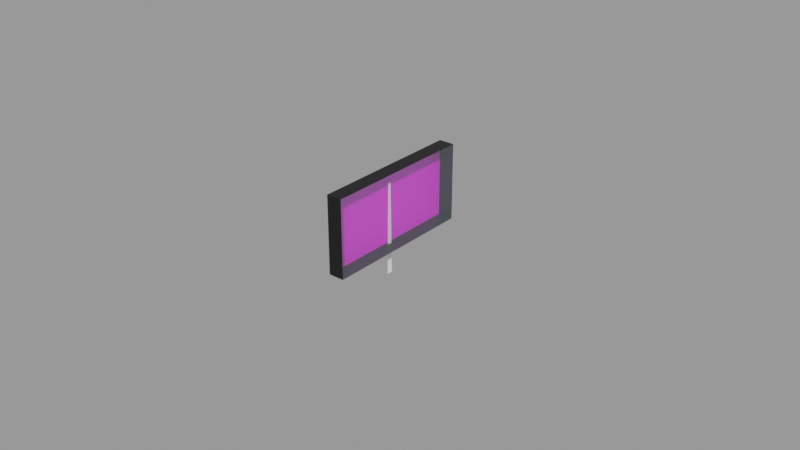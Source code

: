 # Source: ammeter.blend  (saved by Blender 2.83.18; exported with 4.5.12 LTS)
import bpy
from mathutils import Matrix  # noqa: F401  (used for matrix-valued properties, if any)

bpy.ops.wm.read_factory_settings(use_empty=True)
scene = bpy.context.scene
scene.name = 'Empty'

# ---- images (referenced by path relative to the original .blend; pixels are not part of the script)
import os
ASSET_DIR = os.environ.get("B2B_ASSET_DIR", "")  # directory of the original .blend (textures are referenced by path, not embedded)
HERE = os.path.dirname(os.path.abspath(__file__))  # packed textures are extracted next to this script under _unpacked/

def load_image(name, relpath, width, height, colorspace="sRGB"):
    """Load a texture the original file referenced (path relative to the .blend, or extracted next to this script)."""
    p = next((c for c in (os.path.join(HERE, relpath), os.path.join(ASSET_DIR, relpath)) if relpath and os.path.exists(c)), "")
    if p:
        img = bpy.data.images.load(p, check_existing=True)
        img.name = name
    else:  # same state as the original file: an image datablock whose file is absent (Cycles renders it pink)
        img = bpy.data.images.new(name, width, height)
        img.source = "FILE"
        img.filepath = "//" + (relpath or name)
    img.colorspace_settings.name = colorspace
    return img
img_ammeter_png = load_image('ammeter.png', 'ammeter.png', 1024, 1024, 'sRGB')

# ---- materials (node trees are filled in below, after node groups)
mat_facematerial = bpy.data.materials.new('FaceMaterial')
mat_facematerial.use_transparent_shadow = False
mat_needlematerial = bpy.data.materials.new('NeedleMaterial')
mat_needlematerial.use_transparent_shadow = False
mat_glassmaterial = bpy.data.materials.new('GlassMaterial')
mat_glassmaterial.surface_render_method = 'BLENDED'
mat_glassmaterial.blend_method = 'BLEND'
mat_casematerial = bpy.data.materials.new('CaseMaterial')
mat_casematerial.use_transparent_shadow = False

# ---- material node trees
mat_facematerial.use_nodes = True; mat_facematerial.node_tree.nodes.clear()
_N = mat_facematerial.node_tree.nodes; _L = mat_facematerial.node_tree.links
n0 = _N.new('ShaderNodeBsdfPrincipled'); n0.name = 'Principled BSDF'; n0.location = (10, 300)
n0.distribution = 'GGX'
n0.subsurface_method = 'BURLEY'
n0.inputs[3].default_value = 1.45
n0.inputs[27].default_value = (0.0, 0.0, 0.0, 1.0)
n0.inputs[28].default_value = 1.0
n1 = _N.new('ShaderNodeOutputMaterial'); n1.name = 'Material Output'; n1.location = (300, 300)
n2 = _N.new('ShaderNodeTexImage'); n2.name = 'Image Texture'; n2.location = (-280, 280)
n2.image = img_ammeter_png
_L.new(n0.outputs[0], n1.inputs[0])
_L.new(n2.outputs[0], n0.inputs[0])
n1.is_active_output = True
mat_needlematerial.use_nodes = True; mat_needlematerial.node_tree.nodes.clear()
_N = mat_needlematerial.node_tree.nodes; _L = mat_needlematerial.node_tree.links
n0 = _N.new('ShaderNodeBsdfPrincipled'); n0.name = 'Principled BSDF'; n0.location = (10, 300)
n0.distribution = 'GGX'
n0.subsurface_method = 'BURLEY'
n0.inputs[0].default_value = (1.0, 1.0, 1.0, 1.0)
n0.inputs[3].default_value = 1.45
n0.inputs[27].default_value = (0.0, 0.0, 0.0, 1.0)
n0.inputs[28].default_value = 1.0
n1 = _N.new('ShaderNodeOutputMaterial'); n1.name = 'Material Output'; n1.location = (300, 300)
_L.new(n0.outputs[0], n1.inputs[0])
n1.is_active_output = True
mat_glassmaterial.use_nodes = True; mat_glassmaterial.node_tree.nodes.clear()
_N = mat_glassmaterial.node_tree.nodes; _L = mat_glassmaterial.node_tree.links
n0 = _N.new('ShaderNodeBsdfPrincipled'); n0.name = 'Principled BSDF'; n0.location = (10, 300)
n0.distribution = 'GGX'
n0.subsurface_method = 'BURLEY'
n0.inputs[0].default_value = (0.7871, 1.0, 1.0, 1.0)
n0.inputs[1].default_value = 1.0
n0.inputs[2].default_value = 0.2
n0.inputs[3].default_value = 1.45
n0.inputs[4].default_value = 0.2
n0.inputs[13].default_value = 1.0
n0.inputs[27].default_value = (0.0, 0.0, 0.0, 1.0)
n0.inputs[28].default_value = 1.0
n1 = _N.new('ShaderNodeOutputMaterial'); n1.name = 'Material Output'; n1.location = (300, 300)
_L.new(n0.outputs[0], n1.inputs[0])
n1.is_active_output = True
mat_casematerial.use_nodes = True; mat_casematerial.node_tree.nodes.clear()
_N = mat_casematerial.node_tree.nodes; _L = mat_casematerial.node_tree.links
n0 = _N.new('ShaderNodeBsdfPrincipled'); n0.name = 'Principled BSDF'; n0.location = (10, 300)
n0.distribution = 'GGX'
n0.subsurface_method = 'BURLEY'
n0.inputs[0].default_value = (0.0005155, 0.0005155, 0.0005155, 1.0)
n0.inputs[3].default_value = 1.45
n0.inputs[27].default_value = (0.0, 0.0, 0.0, 1.0)
n0.inputs[28].default_value = 1.0
n1 = _N.new('ShaderNodeOutputMaterial'); n1.name = 'Material Output'; n1.location = (300, 300)
_L.new(n0.outputs[0], n1.inputs[0])
n1.is_active_output = True

# ---- meshes
me_plane = bpy.data.meshes.new('Plane')
me_plane.from_pydata([(-0.005, -0.025, 0.0125), (-0.005, -0.025, -0.0125), (-0.005, 0.025, 0.0125), (-0.005, 0.025, -0.0125)], [], [(0, 1, 3, 2)])
_uv = me_plane.uv_layers.new(name='UVMap')
_uv.uv.foreach_set('vector', [0.0, 1.0, 0.0, 0.0, 1.0, 0.0, 1.0, 1.0])
me_plane.materials.append(mat_facematerial)
me_plane.use_remesh_fix_poles = True
me_plane.use_remesh_preserve_attributes = False
me_plane.use_mirror_vertex_groups = False
me_plane.update()
me_plane_001 = bpy.data.meshes.new('Plane.001')
me_plane_001.from_pydata([(4.371e-10, -0.0005, 0.01), (-4.371e-10, -0.001, -0.02), (4.371e-10, 0.0005, 0.01), (-4.371e-10, 0.001, -0.02)], [], [(0, 1, 3, 2)])
_uv = me_plane_001.uv_layers.new(name='UVMap')
_uv.uv.foreach_set('vector', [0.0, 0.0, 1.0, 0.0, 1.0, 1.0, 0.0, 1.0])
me_plane_001.materials.append(mat_needlematerial)
me_plane_001.use_remesh_fix_poles = True
me_plane_001.use_remesh_preserve_attributes = False
me_plane_001.use_mirror_vertex_groups = False
me_plane_001.update()
me_plane_002 = bpy.data.meshes.new('Plane.002')
me_plane_002.from_pydata([(5.464e-10, -0.025, 0.0125), (-5.464e-10, -0.025, -0.0125), (5.464e-10, 0.025, 0.0125), (-5.464e-10, 0.025, -0.0125)], [], [(0, 2, 3, 1)])
_uv = me_plane_002.uv_layers.new(name='UVMap')
_uv.uv.foreach_set('vector', [0.0, 0.0, 0.0, 1.0, 1.0, 1.0, 1.0, 0.0])
me_plane_002.materials.append(mat_glassmaterial)
me_plane_002.use_remesh_fix_poles = True
me_plane_002.use_remesh_preserve_attributes = False
me_plane_002.use_mirror_vertex_groups = False
me_plane_002.update()
me_plane_003 = bpy.data.meshes.new('Plane.003')
me_plane_003.from_pydata([(5.464e-10, -0.025, 0.0125), (-5.464e-10, -0.025, -0.0125), (5.464e-10, 0.025, 0.0125), (-5.464e-10, 0.025, -0.0125), (-0.005, -0.025, 0.0125), (-0.005, -0.025, -0.0125), (-0.005, 0.025, 0.0125), (-0.005, 0.025, -0.0125)], [], [(3, 2, 6, 7), (0, 1, 5, 4), (1, 3, 7, 5), (2, 0, 4, 6)])
_uv = me_plane_003.uv_layers.new(name='UVMap')
_uv.uv.foreach_set('vector', [1.0, 1.0, 0.0, 1.0, 0.0, 1.0, 1.0, 1.0, 0.0, 0.0, 1.0, 0.0, 1.0, 0.0, 0.0, 0.0, 1.0, 0.0, 1.0, 1.0, 1.0, 1.0, 1.0, 0.0, 0.0, 1.0, 0.0, 0.0, 0.0, 0.0, 0.0, 1.0])
me_plane_003.materials.append(mat_casematerial)
me_plane_003.use_remesh_fix_poles = True
me_plane_003.use_remesh_preserve_attributes = False
me_plane_003.use_mirror_vertex_groups = False
me_plane_003.update()
me_plane_004 = bpy.data.meshes.new('Plane.004')
me_plane_004.from_pydata([(-0.025, 0.0, 0.0), (0.025, 0.0, 0.0)], [(0, 1)], [])
_uv = me_plane_004.uv_layers.new(name='UVMap')
_uv.uv.foreach_set('vector', [])
me_plane_004.use_remesh_fix_poles = True
me_plane_004.use_remesh_preserve_attributes = False
me_plane_004.use_mirror_vertex_groups = False
me_plane_004.update()

# ---- objects
ob_face = bpy.data.objects.new('Face', me_plane)
ob_needle = bpy.data.objects.new('Needle', me_plane_001)
ob_glass = bpy.data.objects.new('Glass', me_plane_002)
ob_case = bpy.data.objects.new('Case', me_plane_003)
ob_needleaxis = bpy.data.objects.new('NeedleAxis', me_plane_004)

# ---- transforms, parenting, visibility, modifiers, constraints
ob_face.location = (0.0, 0.0, 0.0)
ob_face.lineart.crease_threshold = 0.0
ob_needle.location = (-0.004, 0.0, -0.0025)
ob_needle.lineart.crease_threshold = 0.0
ob_glass.location = (0.0, 0.0, 0.0)
ob_glass.lineart.crease_threshold = 0.0
ob_case.location = (0.0, 0.0, 0.0)
ob_case.lineart.crease_threshold = 0.0
ob_needleaxis.location = (-4.371e-10, 0.0, -0.0225)
ob_needleaxis.lineart.crease_threshold = 0.0

# ---- collection membership
scene.collection.objects.link(ob_face)
scene.collection.objects.link(ob_needle)
scene.collection.objects.link(ob_glass)
scene.collection.objects.link(ob_case)
scene.collection.objects.link(ob_needleaxis)

# ---- scene / render settings (as saved in the file)
scene.frame_start = 1; scene.frame_end = 250; scene.frame_set(1)
scene.render.engine = 'BLENDER_EEVEE_NEXT'
scene.render.image_settings.exr_codec = 'NONE'
scene.render.simplify_subdivision_render = 0
scene.render.simplify_child_particles_render = 0.0
scene.cycles.use_denoising = False
scene.cycles.samples = 128
scene.cycles.sampling_pattern = 'TABULATED_SOBOL'
scene.cycles.use_adaptive_sampling = False
scene.cycles.use_light_tree = False
scene.view_settings.view_transform = 'Filmic'
bpy.context.view_layer.update()

# ---- added for rendering (the .blend has no active camera and no usable light): camera, sun + grey world if the file has none
cam_auto = bpy.data.cameras.new('AutoCamera')
cam_auto.lens = 50.0
cam_auto.sensor_width = 36.0
cam_auto.clip_end = 1000.0
ob_auto_camera = bpy.data.objects.new('AutoCamera', cam_auto)
scene.collection.objects.link(ob_auto_camera)
ob_auto_camera.location = (0.185045, -0.222054, 0.143036)
ob_auto_camera.rotation_euler = (1.09748, -7.21219e-08, 0.694738)
scene.camera = ob_auto_camera
light_auto_sun = bpy.data.lights.new('AutoSun', 'SUN')
light_auto_sun.energy = 3.0
light_auto_sun.angle = 0.0523599
ob_auto_sun = bpy.data.objects.new('AutoSun', light_auto_sun)
scene.collection.objects.link(ob_auto_sun)
ob_auto_sun.rotation_euler = (0.872665, 0.174533, 0.523599)
if scene.world is None:
    world_auto = bpy.data.worlds.new('AutoWorld')
    world_auto.color = (0.3, 0.3, 0.3)
    scene.world = world_auto
bpy.context.view_layer.update()
